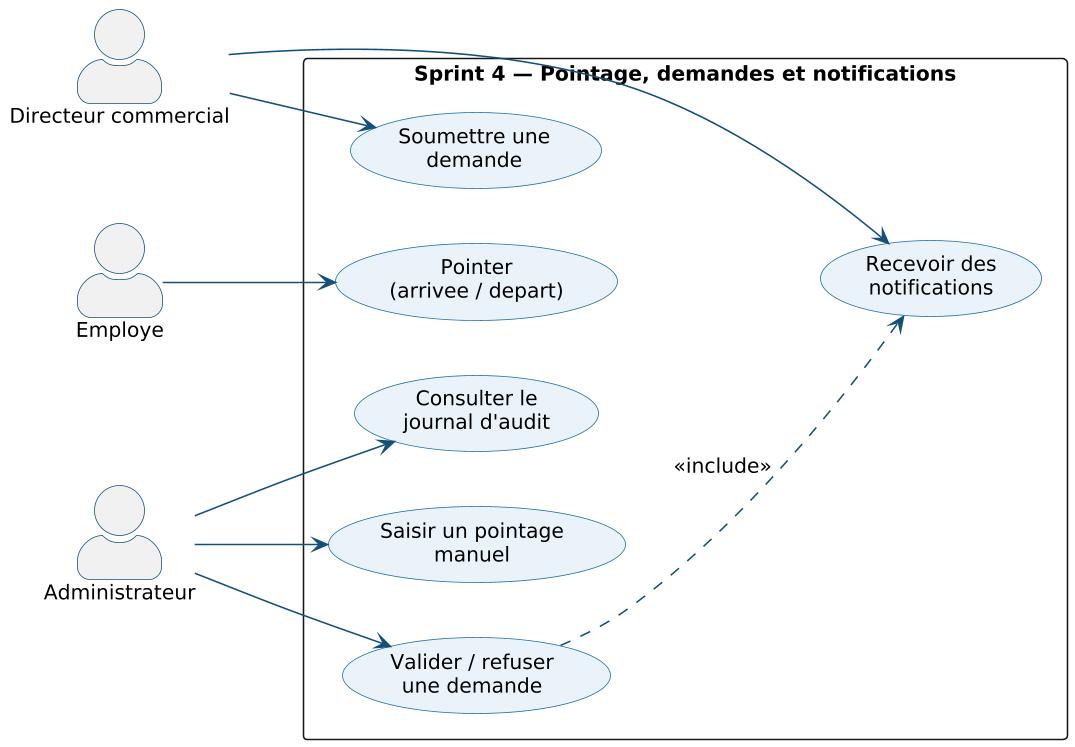

The diagram above was rendered by PlantUML. Its source (embedded in the PNG):
@startuml
skinparam dpi 150
skinparam shadowing false
skinparam DefaultFontName Arial
skinparam DefaultFontSize 13
skinparam ArrowColor #14507A
skinparam roundCorner 6
left to right direction
skinparam packageStyle rectangle
skinparam actorStyle awesome
skinparam usecaseBackgroundColor #EAF3FA
skinparam usecaseBorderColor #1B6CA8
skinparam actorBorderColor #14507A
actor "Employe" as EMP
actor "Directeur commercial" as DIR
actor "Administrateur" as ADM
rectangle "Sprint 4 — Pointage, demandes et notifications" {
  usecase "Pointer\n(arrivee / depart)" as D1
  usecase "Saisir un pointage\nmanuel" as D2
  usecase "Soumettre une\ndemande" as D3
  usecase "Valider / refuser\nune demande" as D4
  usecase "Recevoir des\nnotifications" as D5
  usecase "Consulter le\njournal d'audit" as D6
}
EMP --> D1
ADM --> D2
DIR --> D3
ADM --> D4
DIR --> D5
ADM --> D6
D4 ..> D5 : <<include>>
@enduml